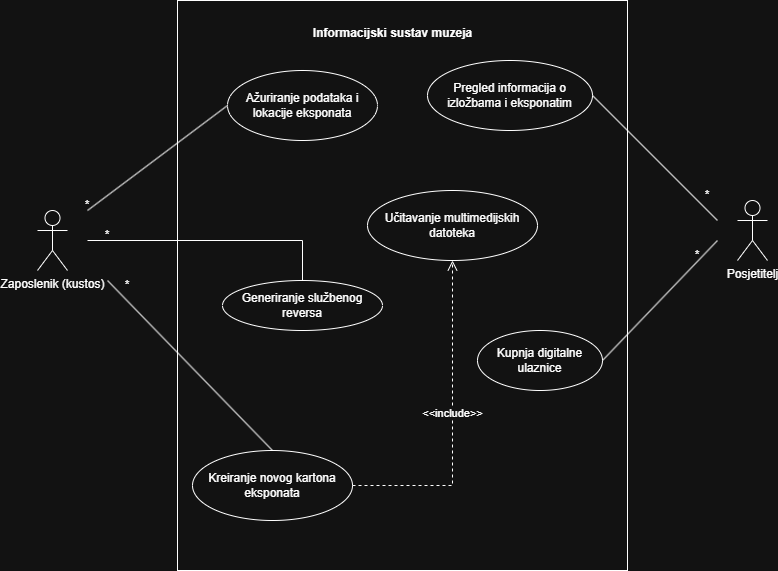

The diagram above was exported from draw.io. Its source (the exported page's mxGraphModel, read from the mxfile embedded in the PNG):
<mxGraphModel dx="1030" dy="562" grid="1" gridSize="10" guides="1" tooltips="1" connect="1" arrows="1" fold="1" page="1" pageScale="1" pageWidth="850" pageHeight="1100" math="0" shadow="0">
  <root>
    <mxCell id="0" />
    <mxCell id="1" parent="0" />
    <mxCell id="5gCBk51Kc3mGTeqTXMj_-11" parent="1" style="rounded=0;whiteSpace=wrap;html=1;" value="" vertex="1">
      <mxGeometry height="570" width="450" x="250" y="60" as="geometry" />
    </mxCell>
    <mxCell id="5gCBk51Kc3mGTeqTXMj_-2" parent="1" style="shape=umlActor;verticalLabelPosition=bottom;verticalAlign=top;html=1;" value="Zaposlenik (kustos)" vertex="1">
      <mxGeometry height="60" width="30" x="110" y="270" as="geometry" />
    </mxCell>
    <mxCell id="5gCBk51Kc3mGTeqTXMj_-3" parent="1" style="shape=umlActor;verticalLabelPosition=bottom;verticalAlign=top;html=1;" value="Posjetitelj" vertex="1">
      <mxGeometry height="60" width="30" x="810" y="260" as="geometry" />
    </mxCell>
    <mxCell id="5gCBk51Kc3mGTeqTXMj_-8" parent="1" style="text;align=center;fontStyle=1;verticalAlign=middle;spacingLeft=3;spacingRight=3;strokeColor=none;rotatable=0;points=[[0,0.5],[1,0.5]];portConstraint=eastwest;html=1;" value="Informacijski sustav muzeja" vertex="1">
      <mxGeometry height="26" width="80" x="425" y="80" as="geometry" />
    </mxCell>
    <mxCell id="5gCBk51Kc3mGTeqTXMj_-9" parent="1" style="ellipse;whiteSpace=wrap;html=1;" value="Pregled informacija o izložbama i eksponatim" vertex="1">
      <mxGeometry height="70" width="165" x="500" y="120" as="geometry" />
    </mxCell>
    <mxCell id="5gCBk51Kc3mGTeqTXMj_-10" parent="1" style="ellipse;whiteSpace=wrap;html=1;" value="Kupnja digitalne ulaznice" vertex="1">
      <mxGeometry height="60" width="125" x="550" y="390" as="geometry" />
    </mxCell>
    <mxCell id="5gCBk51Kc3mGTeqTXMj_-12" parent="1" style="ellipse;whiteSpace=wrap;html=1;" value="Generiranje službenog reversa" vertex="1">
      <mxGeometry height="50" width="160" x="295" y="340" as="geometry" />
    </mxCell>
    <mxCell id="5gCBk51Kc3mGTeqTXMj_-13" parent="1" style="ellipse;whiteSpace=wrap;html=1;" value="Ažuriranje podataka i lokacije eksponata" vertex="1">
      <mxGeometry height="70" width="150" x="300" y="130" as="geometry" />
    </mxCell>
    <mxCell id="5gCBk51Kc3mGTeqTXMj_-14" parent="1" style="ellipse;whiteSpace=wrap;html=1;" value="Kreiranje novog kartona eksponata" vertex="1">
      <mxGeometry height="70" width="160" x="265" y="510" as="geometry" />
    </mxCell>
    <mxCell id="5gCBk51Kc3mGTeqTXMj_-15" edge="1" parent="1" style="endArrow=none;html=1;rounded=0;entryX=0;entryY=0.5;entryDx=0;entryDy=0;" target="5gCBk51Kc3mGTeqTXMj_-13" value="">
      <mxGeometry height="50" relative="1" width="50" as="geometry">
        <mxPoint x="160" y="270" as="sourcePoint" />
        <mxPoint x="450" y="340" as="targetPoint" />
      </mxGeometry>
    </mxCell>
    <mxCell id="5gCBk51Kc3mGTeqTXMj_-16" edge="1" parent="1" style="endArrow=none;html=1;rounded=0;entryX=0.5;entryY=0;entryDx=0;entryDy=0;edgeStyle=orthogonalEdgeStyle;" target="5gCBk51Kc3mGTeqTXMj_-12" value="">
      <mxGeometry height="50" relative="1" width="50" as="geometry">
        <mxPoint x="160" y="300" as="sourcePoint" />
        <mxPoint x="450" y="340" as="targetPoint" />
      </mxGeometry>
    </mxCell>
    <mxCell id="5gCBk51Kc3mGTeqTXMj_-17" edge="1" parent="1" style="endArrow=none;html=1;rounded=0;entryX=0.5;entryY=0;entryDx=0;entryDy=0;" target="5gCBk51Kc3mGTeqTXMj_-14" value="">
      <mxGeometry height="50" relative="1" width="50" as="geometry">
        <mxPoint x="180" y="340" as="sourcePoint" />
        <mxPoint x="450" y="340" as="targetPoint" />
      </mxGeometry>
    </mxCell>
    <mxCell id="5gCBk51Kc3mGTeqTXMj_-18" edge="1" parent="1" style="endArrow=none;html=1;rounded=0;entryX=1;entryY=0.5;entryDx=0;entryDy=0;" target="5gCBk51Kc3mGTeqTXMj_-9" value="">
      <mxGeometry height="50" relative="1" width="50" as="geometry">
        <mxPoint x="790" y="280" as="sourcePoint" />
        <mxPoint x="450" y="340" as="targetPoint" />
      </mxGeometry>
    </mxCell>
    <mxCell id="5gCBk51Kc3mGTeqTXMj_-19" edge="1" parent="1" style="endArrow=none;html=1;rounded=0;entryX=1;entryY=0.5;entryDx=0;entryDy=0;" target="5gCBk51Kc3mGTeqTXMj_-10" value="">
      <mxGeometry height="50" relative="1" width="50" as="geometry">
        <mxPoint x="790" y="300" as="sourcePoint" />
        <mxPoint x="450" y="340" as="targetPoint" />
      </mxGeometry>
    </mxCell>
    <mxCell id="5gCBk51Kc3mGTeqTXMj_-20" parent="1" style="ellipse;whiteSpace=wrap;html=1;" value="Učitavanje multimedijskih datoteka" vertex="1">
      <mxGeometry height="70" width="170" x="440" y="250" as="geometry" />
    </mxCell>
    <mxCell id="5gCBk51Kc3mGTeqTXMj_-21" edge="1" parent="1" source="5gCBk51Kc3mGTeqTXMj_-14" style="html=1;verticalAlign=bottom;endArrow=open;dashed=1;endSize=8;rounded=0;exitX=1;exitY=0.5;exitDx=0;exitDy=0;entryX=0.5;entryY=1;entryDx=0;entryDy=0;edgeStyle=orthogonalEdgeStyle;" target="5gCBk51Kc3mGTeqTXMj_-20" value="&amp;lt;&amp;lt;include&amp;gt;&amp;gt;">
      <mxGeometry relative="1" as="geometry">
        <Array as="points">
          <mxPoint x="525" y="545" />
        </Array>
        <mxPoint x="470" y="350" as="sourcePoint" />
        <mxPoint x="390" y="350" as="targetPoint" />
      </mxGeometry>
    </mxCell>
    <mxCell id="5gCBk51Kc3mGTeqTXMj_-22" parent="1" style="text;html=1;whiteSpace=wrap;strokeColor=none;fillColor=none;align=center;verticalAlign=middle;rounded=0;" value="*" vertex="1">
      <mxGeometry height="30" width="60" x="130" y="250" as="geometry" />
    </mxCell>
    <mxCell id="5gCBk51Kc3mGTeqTXMj_-23" parent="1" style="text;html=1;whiteSpace=wrap;strokeColor=none;fillColor=none;align=center;verticalAlign=middle;rounded=0;" value="*" vertex="1">
      <mxGeometry height="30" width="60" x="170" y="330" as="geometry" />
    </mxCell>
    <mxCell id="5gCBk51Kc3mGTeqTXMj_-24" parent="1" style="text;html=1;whiteSpace=wrap;strokeColor=none;fillColor=none;align=center;verticalAlign=middle;rounded=0;" value="*" vertex="1">
      <mxGeometry height="30" width="60" x="150" y="280" as="geometry" />
    </mxCell>
    <mxCell id="5gCBk51Kc3mGTeqTXMj_-25" parent="1" style="text;html=1;whiteSpace=wrap;strokeColor=none;fillColor=none;align=center;verticalAlign=middle;rounded=0;" value="*" vertex="1">
      <mxGeometry height="30" width="60" x="750" y="240" as="geometry" />
    </mxCell>
    <mxCell id="5gCBk51Kc3mGTeqTXMj_-26" parent="1" style="text;html=1;whiteSpace=wrap;strokeColor=none;fillColor=none;align=center;verticalAlign=middle;rounded=0;" value="*" vertex="1">
      <mxGeometry height="30" width="60" x="740" y="300" as="geometry" />
    </mxCell>
  </root>
</mxGraphModel>